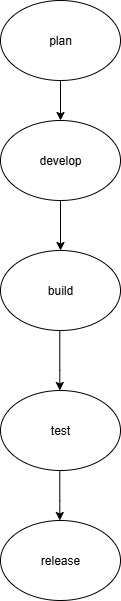

The diagram above was exported from draw.io. Its source (the exported page's mxGraphModel, read from the mxfile embedded in the PNG):
<mxGraphModel dx="1489" dy="753" grid="1" gridSize="10" guides="1" tooltips="1" connect="1" arrows="1" fold="1" page="1" pageScale="1" pageWidth="850" pageHeight="1100" math="0" shadow="0">
  <root>
    <mxCell id="0" />
    <mxCell id="1" parent="0" />
    <mxCell id="wRY-LkEYIp7sb5SEUVPz-1" value="plan" style="ellipse;whiteSpace=wrap;html=1;" vertex="1" parent="1">
      <mxGeometry x="350" y="30" width="120" height="80" as="geometry" />
    </mxCell>
    <mxCell id="wRY-LkEYIp7sb5SEUVPz-2" value="develop" style="ellipse;whiteSpace=wrap;html=1;" vertex="1" parent="1">
      <mxGeometry x="350" y="150" width="120" height="80" as="geometry" />
    </mxCell>
    <mxCell id="wRY-LkEYIp7sb5SEUVPz-3" value="build" style="ellipse;whiteSpace=wrap;html=1;" vertex="1" parent="1">
      <mxGeometry x="350" y="280" width="120" height="80" as="geometry" />
    </mxCell>
    <mxCell id="wRY-LkEYIp7sb5SEUVPz-4" value="test" style="ellipse;whiteSpace=wrap;html=1;" vertex="1" parent="1">
      <mxGeometry x="350" y="420" width="120" height="80" as="geometry" />
    </mxCell>
    <mxCell id="wRY-LkEYIp7sb5SEUVPz-5" value="release" style="ellipse;whiteSpace=wrap;html=1;" vertex="1" parent="1">
      <mxGeometry x="350" y="550" width="120" height="80" as="geometry" />
    </mxCell>
    <mxCell id="wRY-LkEYIp7sb5SEUVPz-6" value="" style="endArrow=classic;html=1;rounded=0;exitX=0.5;exitY=1;exitDx=0;exitDy=0;" edge="1" parent="1" source="wRY-LkEYIp7sb5SEUVPz-1">
      <mxGeometry width="50" height="50" relative="1" as="geometry">
        <mxPoint x="420" y="90" as="sourcePoint" />
        <mxPoint x="410" y="150" as="targetPoint" />
        <Array as="points" />
      </mxGeometry>
    </mxCell>
    <mxCell id="wRY-LkEYIp7sb5SEUVPz-7" value="" style="endArrow=classic;html=1;rounded=0;exitX=0.5;exitY=1;exitDx=0;exitDy=0;" edge="1" parent="1" source="wRY-LkEYIp7sb5SEUVPz-2">
      <mxGeometry width="50" height="50" relative="1" as="geometry">
        <mxPoint x="425" y="250" as="sourcePoint" />
        <mxPoint x="410" y="280" as="targetPoint" />
        <Array as="points" />
      </mxGeometry>
    </mxCell>
    <mxCell id="wRY-LkEYIp7sb5SEUVPz-8" value="" style="endArrow=classic;html=1;rounded=0;" edge="1" parent="1">
      <mxGeometry width="50" height="50" relative="1" as="geometry">
        <mxPoint x="409.29" y="360" as="sourcePoint" />
        <mxPoint x="409.29" y="420" as="targetPoint" />
        <Array as="points">
          <mxPoint x="409.29" y="400" />
        </Array>
      </mxGeometry>
    </mxCell>
    <mxCell id="wRY-LkEYIp7sb5SEUVPz-9" value="" style="endArrow=classic;html=1;rounded=0;" edge="1" parent="1">
      <mxGeometry width="50" height="50" relative="1" as="geometry">
        <mxPoint x="409.29" y="500" as="sourcePoint" />
        <mxPoint x="409.29" y="550" as="targetPoint" />
        <Array as="points">
          <mxPoint x="409.29" y="530" />
        </Array>
      </mxGeometry>
    </mxCell>
  </root>
</mxGraphModel>